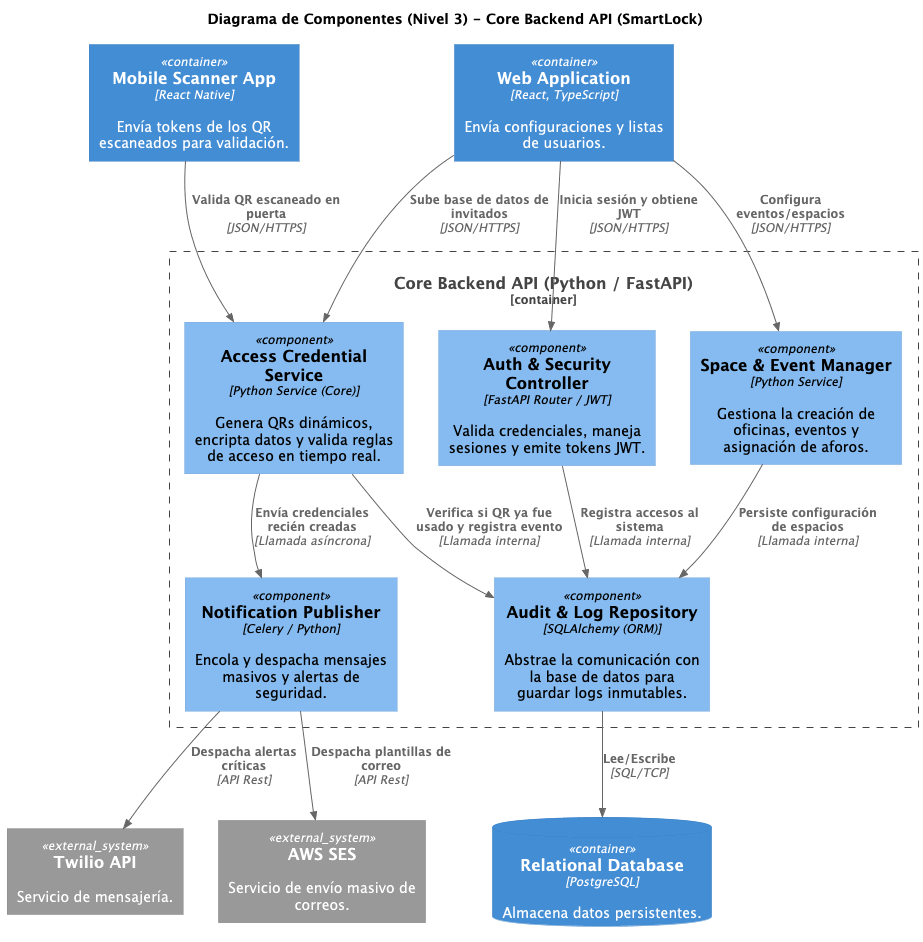

The diagram above was rendered by PlantUML. Its source (embedded in the PNG):
@startuml "SmartLock-Components"
!include https://raw.githubusercontent.com/plantuml-stdlib/C4-PlantUML/master/C4_Component.puml

title Diagrama de Componentes (Nivel 3) - Core Backend API (SmartLock)

' CONTENEDORES EXTERNOS (que interactúan con el backend)
Container(web_app, "Web Application", "React, TypeScript", "Envía configuraciones y listas de usuarios.")
Container(mobile_app, "Mobile Scanner App", "React Native", "Envía tokens de los QR escaneados para validación.")

ContainerDb(database, "Relational Database", "PostgreSQL", "Almacena datos persistentes.")
System_Ext(email_sys, "AWS SES", "Servicio de envío masivo de correos.")
System_Ext(sms_sys, "Twilio API", "Servicio de mensajería.")

' LÍMITE DEL CONTENEDOR CORE BACKEND API
Container_Boundary(backend_api, "Core Backend API (Python / FastAPI)") {
    
    Component(auth_ctrl, "Auth & Security Controller", "FastAPI Router / JWT", "Valida credenciales, maneja sesiones y emite tokens JWT.")
    
    Component(space_mgr, "Space & Event Manager", "Python Service", "Gestiona la creación de oficinas, eventos y asignación de aforos.")
    
    Component(access_service, "Access Credential Service", "Python Service (Core)", "Genera QRs dinámicos, encripta datos y valida reglas de acceso en tiempo real.")
    
    Component(notification_pub, "Notification Publisher", "Celery / Python", "Encola y despacha mensajes masivos y alertas de seguridad.")
    
    Component(audit_repo, "Audit & Log Repository", "SQLAlchemy (ORM)", "Abstrae la comunicación con la base de datos para guardar logs inmutables.")
}

' RELACIONES DE ENTRADA AL BACKEND
Rel(web_app, auth_ctrl, "Inicia sesión y obtiene JWT", "JSON/HTTPS")
Rel(web_app, space_mgr, "Configura eventos/espacios", "JSON/HTTPS")
Rel(web_app, access_service, "Sube base de datos de invitados", "JSON/HTTPS")
Rel(mobile_app, access_service, "Valida QR escaneado en puerta", "JSON/HTTPS")

' RELACIONES INTERNAS
Rel(auth_ctrl, audit_repo, "Registra accesos al sistema", "Llamada interna")
Rel(space_mgr, audit_repo, "Persiste configuración de espacios", "Llamada interna")
Rel(access_service, audit_repo, "Verifica si QR ya fue usado y registra evento", "Llamada interna")
Rel(access_service, notification_pub, "Envía credenciales recién creadas", "Llamada asíncrona")

' RELACIONES DE SALIDA (Hacia DB y Externos)
Rel(audit_repo, database, "Lee/Escribe", "SQL/TCP")
Rel(notification_pub, email_sys, "Despacha plantillas de correo", "API Rest")
Rel(notification_pub, sms_sys, "Despacha alertas críticas", "API Rest")

@enduml